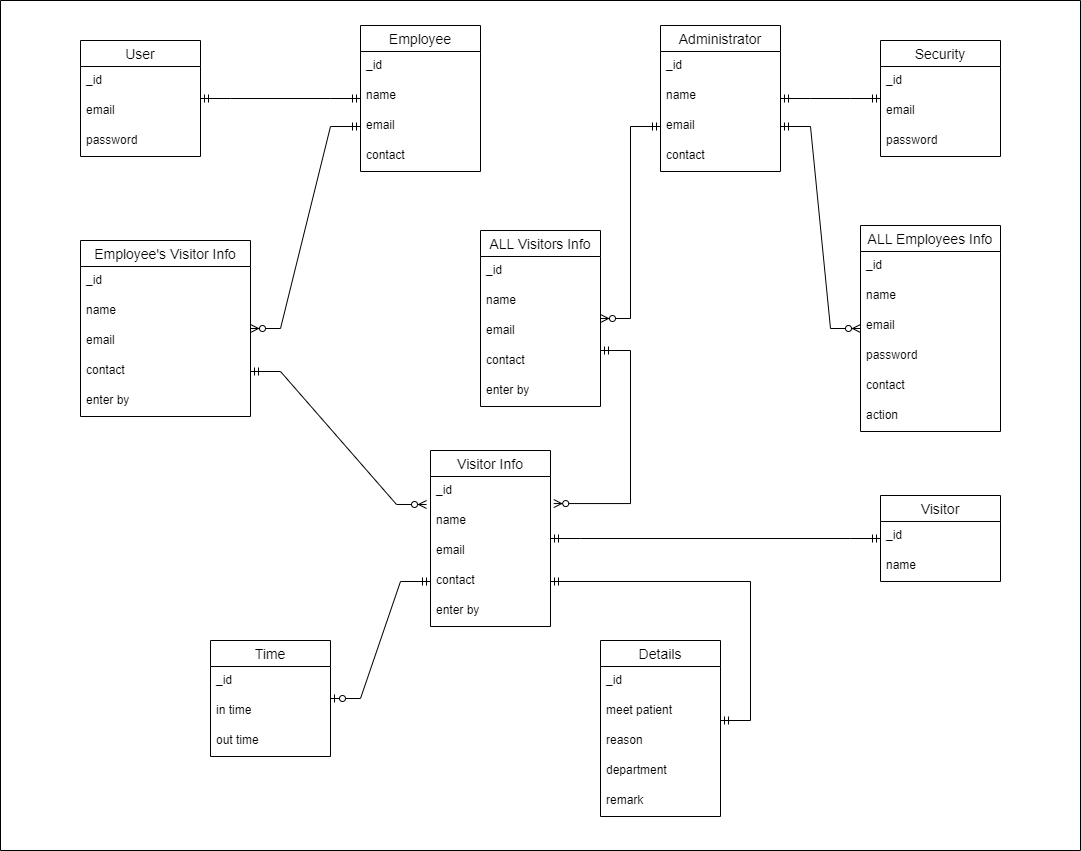

The diagram above was exported from draw.io. Its source (the exported page's mxGraphModel, read from the mxfile embedded in the PNG):
<mxGraphModel dx="1038" dy="571" grid="1" gridSize="10" guides="1" tooltips="1" connect="1" arrows="1" fold="1" page="1" pageScale="1" pageWidth="1100" pageHeight="850" math="0" shadow="0">
  <root>
    <mxCell id="0" />
    <mxCell id="1" parent="0" />
    <mxCell id="ccTDNmk34vtsTW_wTfa1-2" value="User" style="swimlane;fontStyle=0;childLayout=stackLayout;horizontal=1;startSize=26;horizontalStack=0;resizeParent=1;resizeParentMax=0;resizeLast=0;collapsible=1;marginBottom=0;align=center;fontSize=14;" parent="1" vertex="1">
      <mxGeometry x="80" y="40" width="120" height="116" as="geometry" />
    </mxCell>
    <mxCell id="ccTDNmk34vtsTW_wTfa1-3" value="_id" style="text;strokeColor=none;fillColor=none;spacingLeft=4;spacingRight=4;overflow=hidden;rotatable=0;points=[[0,0.5],[1,0.5]];portConstraint=eastwest;fontSize=12;" parent="ccTDNmk34vtsTW_wTfa1-2" vertex="1">
      <mxGeometry y="26" width="120" height="30" as="geometry" />
    </mxCell>
    <mxCell id="ccTDNmk34vtsTW_wTfa1-4" value="email" style="text;strokeColor=none;fillColor=none;spacingLeft=4;spacingRight=4;overflow=hidden;rotatable=0;points=[[0,0.5],[1,0.5]];portConstraint=eastwest;fontSize=12;" parent="ccTDNmk34vtsTW_wTfa1-2" vertex="1">
      <mxGeometry y="56" width="120" height="30" as="geometry" />
    </mxCell>
    <mxCell id="ccTDNmk34vtsTW_wTfa1-5" value="password" style="text;strokeColor=none;fillColor=none;spacingLeft=4;spacingRight=4;overflow=hidden;rotatable=0;points=[[0,0.5],[1,0.5]];portConstraint=eastwest;fontSize=12;" parent="ccTDNmk34vtsTW_wTfa1-2" vertex="1">
      <mxGeometry y="86" width="120" height="30" as="geometry" />
    </mxCell>
    <mxCell id="ccTDNmk34vtsTW_wTfa1-6" value="Security" style="swimlane;fontStyle=0;childLayout=stackLayout;horizontal=1;startSize=26;horizontalStack=0;resizeParent=1;resizeParentMax=0;resizeLast=0;collapsible=1;marginBottom=0;align=center;fontSize=14;" parent="1" vertex="1">
      <mxGeometry x="880" y="40" width="120" height="116" as="geometry" />
    </mxCell>
    <mxCell id="ccTDNmk34vtsTW_wTfa1-7" value="_id" style="text;strokeColor=none;fillColor=none;spacingLeft=4;spacingRight=4;overflow=hidden;rotatable=0;points=[[0,0.5],[1,0.5]];portConstraint=eastwest;fontSize=12;" parent="ccTDNmk34vtsTW_wTfa1-6" vertex="1">
      <mxGeometry y="26" width="120" height="30" as="geometry" />
    </mxCell>
    <mxCell id="ccTDNmk34vtsTW_wTfa1-8" value="email" style="text;strokeColor=none;fillColor=none;spacingLeft=4;spacingRight=4;overflow=hidden;rotatable=0;points=[[0,0.5],[1,0.5]];portConstraint=eastwest;fontSize=12;" parent="ccTDNmk34vtsTW_wTfa1-6" vertex="1">
      <mxGeometry y="56" width="120" height="30" as="geometry" />
    </mxCell>
    <mxCell id="ccTDNmk34vtsTW_wTfa1-9" value="password" style="text;strokeColor=none;fillColor=none;spacingLeft=4;spacingRight=4;overflow=hidden;rotatable=0;points=[[0,0.5],[1,0.5]];portConstraint=eastwest;fontSize=12;" parent="ccTDNmk34vtsTW_wTfa1-6" vertex="1">
      <mxGeometry y="86" width="120" height="30" as="geometry" />
    </mxCell>
    <mxCell id="ccTDNmk34vtsTW_wTfa1-10" value="Visitor Info" style="swimlane;fontStyle=0;childLayout=stackLayout;horizontal=1;startSize=26;horizontalStack=0;resizeParent=1;resizeParentMax=0;resizeLast=0;collapsible=1;marginBottom=0;align=center;fontSize=14;" parent="1" vertex="1">
      <mxGeometry x="430" y="450" width="120" height="176" as="geometry">
        <mxRectangle x="510" y="320" width="70" height="26" as="alternateBounds" />
      </mxGeometry>
    </mxCell>
    <mxCell id="ccTDNmk34vtsTW_wTfa1-11" value="_id" style="text;strokeColor=none;fillColor=none;spacingLeft=4;spacingRight=4;overflow=hidden;rotatable=0;points=[[0,0.5],[1,0.5]];portConstraint=eastwest;fontSize=12;" parent="ccTDNmk34vtsTW_wTfa1-10" vertex="1">
      <mxGeometry y="26" width="120" height="30" as="geometry" />
    </mxCell>
    <mxCell id="ccTDNmk34vtsTW_wTfa1-12" value="name" style="text;strokeColor=none;fillColor=none;spacingLeft=4;spacingRight=4;overflow=hidden;rotatable=0;points=[[0,0.5],[1,0.5]];portConstraint=eastwest;fontSize=12;" parent="ccTDNmk34vtsTW_wTfa1-10" vertex="1">
      <mxGeometry y="56" width="120" height="30" as="geometry" />
    </mxCell>
    <mxCell id="ccTDNmk34vtsTW_wTfa1-13" value="email" style="text;strokeColor=none;fillColor=none;spacingLeft=4;spacingRight=4;overflow=hidden;rotatable=0;points=[[0,0.5],[1,0.5]];portConstraint=eastwest;fontSize=12;" parent="ccTDNmk34vtsTW_wTfa1-10" vertex="1">
      <mxGeometry y="86" width="120" height="30" as="geometry" />
    </mxCell>
    <mxCell id="ccTDNmk34vtsTW_wTfa1-14" value="contact" style="text;strokeColor=none;fillColor=none;spacingLeft=4;spacingRight=4;overflow=hidden;rotatable=0;points=[[0,0.5],[1,0.5]];portConstraint=eastwest;fontSize=12;" parent="ccTDNmk34vtsTW_wTfa1-10" vertex="1">
      <mxGeometry y="116" width="120" height="30" as="geometry" />
    </mxCell>
    <mxCell id="ccTDNmk34vtsTW_wTfa1-15" value="enter by" style="text;strokeColor=none;fillColor=none;spacingLeft=4;spacingRight=4;overflow=hidden;rotatable=0;points=[[0,0.5],[1,0.5]];portConstraint=eastwest;fontSize=12;" parent="ccTDNmk34vtsTW_wTfa1-10" vertex="1">
      <mxGeometry y="146" width="120" height="30" as="geometry" />
    </mxCell>
    <mxCell id="ccTDNmk34vtsTW_wTfa1-16" value="Employee" style="swimlane;fontStyle=0;childLayout=stackLayout;horizontal=1;startSize=26;horizontalStack=0;resizeParent=1;resizeParentMax=0;resizeLast=0;collapsible=1;marginBottom=0;align=center;fontSize=14;" parent="1" vertex="1">
      <mxGeometry x="360" y="25" width="120" height="146" as="geometry" />
    </mxCell>
    <mxCell id="ccTDNmk34vtsTW_wTfa1-17" value="_id" style="text;strokeColor=none;fillColor=none;spacingLeft=4;spacingRight=4;overflow=hidden;rotatable=0;points=[[0,0.5],[1,0.5]];portConstraint=eastwest;fontSize=12;" parent="ccTDNmk34vtsTW_wTfa1-16" vertex="1">
      <mxGeometry y="26" width="120" height="30" as="geometry" />
    </mxCell>
    <mxCell id="ccTDNmk34vtsTW_wTfa1-18" value="name" style="text;strokeColor=none;fillColor=none;spacingLeft=4;spacingRight=4;overflow=hidden;rotatable=0;points=[[0,0.5],[1,0.5]];portConstraint=eastwest;fontSize=12;" parent="ccTDNmk34vtsTW_wTfa1-16" vertex="1">
      <mxGeometry y="56" width="120" height="30" as="geometry" />
    </mxCell>
    <mxCell id="ccTDNmk34vtsTW_wTfa1-19" value="email" style="text;strokeColor=none;fillColor=none;spacingLeft=4;spacingRight=4;overflow=hidden;rotatable=0;points=[[0,0.5],[1,0.5]];portConstraint=eastwest;fontSize=12;" parent="ccTDNmk34vtsTW_wTfa1-16" vertex="1">
      <mxGeometry y="86" width="120" height="30" as="geometry" />
    </mxCell>
    <mxCell id="ccTDNmk34vtsTW_wTfa1-20" value="contact" style="text;strokeColor=none;fillColor=none;spacingLeft=4;spacingRight=4;overflow=hidden;rotatable=0;points=[[0,0.5],[1,0.5]];portConstraint=eastwest;fontSize=12;" parent="ccTDNmk34vtsTW_wTfa1-16" vertex="1">
      <mxGeometry y="116" width="120" height="30" as="geometry" />
    </mxCell>
    <mxCell id="ccTDNmk34vtsTW_wTfa1-21" value="Administrator" style="swimlane;fontStyle=0;childLayout=stackLayout;horizontal=1;startSize=26;horizontalStack=0;resizeParent=1;resizeParentMax=0;resizeLast=0;collapsible=1;marginBottom=0;align=center;fontSize=14;" parent="1" vertex="1">
      <mxGeometry x="660" y="25" width="120" height="146" as="geometry" />
    </mxCell>
    <mxCell id="ccTDNmk34vtsTW_wTfa1-22" value="_id" style="text;strokeColor=none;fillColor=none;spacingLeft=4;spacingRight=4;overflow=hidden;rotatable=0;points=[[0,0.5],[1,0.5]];portConstraint=eastwest;fontSize=12;" parent="ccTDNmk34vtsTW_wTfa1-21" vertex="1">
      <mxGeometry y="26" width="120" height="30" as="geometry" />
    </mxCell>
    <mxCell id="ccTDNmk34vtsTW_wTfa1-23" value="name" style="text;strokeColor=none;fillColor=none;spacingLeft=4;spacingRight=4;overflow=hidden;rotatable=0;points=[[0,0.5],[1,0.5]];portConstraint=eastwest;fontSize=12;" parent="ccTDNmk34vtsTW_wTfa1-21" vertex="1">
      <mxGeometry y="56" width="120" height="30" as="geometry" />
    </mxCell>
    <mxCell id="ccTDNmk34vtsTW_wTfa1-24" value="email" style="text;strokeColor=none;fillColor=none;spacingLeft=4;spacingRight=4;overflow=hidden;rotatable=0;points=[[0,0.5],[1,0.5]];portConstraint=eastwest;fontSize=12;" parent="ccTDNmk34vtsTW_wTfa1-21" vertex="1">
      <mxGeometry y="86" width="120" height="30" as="geometry" />
    </mxCell>
    <mxCell id="ccTDNmk34vtsTW_wTfa1-25" value="contact" style="text;strokeColor=none;fillColor=none;spacingLeft=4;spacingRight=4;overflow=hidden;rotatable=0;points=[[0,0.5],[1,0.5]];portConstraint=eastwest;fontSize=12;" parent="ccTDNmk34vtsTW_wTfa1-21" vertex="1">
      <mxGeometry y="116" width="120" height="30" as="geometry" />
    </mxCell>
    <mxCell id="ccTDNmk34vtsTW_wTfa1-26" value="Details" style="swimlane;fontStyle=0;childLayout=stackLayout;horizontal=1;startSize=26;horizontalStack=0;resizeParent=1;resizeParentMax=0;resizeLast=0;collapsible=1;marginBottom=0;align=center;fontSize=14;" parent="1" vertex="1">
      <mxGeometry x="600" y="640" width="120" height="176" as="geometry">
        <mxRectangle x="510" y="320" width="70" height="26" as="alternateBounds" />
      </mxGeometry>
    </mxCell>
    <mxCell id="ccTDNmk34vtsTW_wTfa1-27" value="_id" style="text;strokeColor=none;fillColor=none;spacingLeft=4;spacingRight=4;overflow=hidden;rotatable=0;points=[[0,0.5],[1,0.5]];portConstraint=eastwest;fontSize=12;" parent="ccTDNmk34vtsTW_wTfa1-26" vertex="1">
      <mxGeometry y="26" width="120" height="30" as="geometry" />
    </mxCell>
    <mxCell id="ccTDNmk34vtsTW_wTfa1-28" value="meet patient" style="text;strokeColor=none;fillColor=none;spacingLeft=4;spacingRight=4;overflow=hidden;rotatable=0;points=[[0,0.5],[1,0.5]];portConstraint=eastwest;fontSize=12;" parent="ccTDNmk34vtsTW_wTfa1-26" vertex="1">
      <mxGeometry y="56" width="120" height="30" as="geometry" />
    </mxCell>
    <mxCell id="ccTDNmk34vtsTW_wTfa1-29" value="reason" style="text;strokeColor=none;fillColor=none;spacingLeft=4;spacingRight=4;overflow=hidden;rotatable=0;points=[[0,0.5],[1,0.5]];portConstraint=eastwest;fontSize=12;" parent="ccTDNmk34vtsTW_wTfa1-26" vertex="1">
      <mxGeometry y="86" width="120" height="30" as="geometry" />
    </mxCell>
    <mxCell id="ccTDNmk34vtsTW_wTfa1-30" value="department" style="text;strokeColor=none;fillColor=none;spacingLeft=4;spacingRight=4;overflow=hidden;rotatable=0;points=[[0,0.5],[1,0.5]];portConstraint=eastwest;fontSize=12;" parent="ccTDNmk34vtsTW_wTfa1-26" vertex="1">
      <mxGeometry y="116" width="120" height="30" as="geometry" />
    </mxCell>
    <mxCell id="ccTDNmk34vtsTW_wTfa1-31" value="remark" style="text;strokeColor=none;fillColor=none;spacingLeft=4;spacingRight=4;overflow=hidden;rotatable=0;points=[[0,0.5],[1,0.5]];portConstraint=eastwest;fontSize=12;" parent="ccTDNmk34vtsTW_wTfa1-26" vertex="1">
      <mxGeometry y="146" width="120" height="30" as="geometry" />
    </mxCell>
    <mxCell id="ccTDNmk34vtsTW_wTfa1-32" value="ALL Visitors Info" style="swimlane;fontStyle=0;childLayout=stackLayout;horizontal=1;startSize=26;horizontalStack=0;resizeParent=1;resizeParentMax=0;resizeLast=0;collapsible=1;marginBottom=0;align=center;fontSize=14;" parent="1" vertex="1">
      <mxGeometry x="480" y="230" width="120" height="176" as="geometry">
        <mxRectangle x="510" y="320" width="70" height="26" as="alternateBounds" />
      </mxGeometry>
    </mxCell>
    <mxCell id="ccTDNmk34vtsTW_wTfa1-33" value="_id" style="text;strokeColor=none;fillColor=none;spacingLeft=4;spacingRight=4;overflow=hidden;rotatable=0;points=[[0,0.5],[1,0.5]];portConstraint=eastwest;fontSize=12;" parent="ccTDNmk34vtsTW_wTfa1-32" vertex="1">
      <mxGeometry y="26" width="120" height="30" as="geometry" />
    </mxCell>
    <mxCell id="ccTDNmk34vtsTW_wTfa1-34" value="name" style="text;strokeColor=none;fillColor=none;spacingLeft=4;spacingRight=4;overflow=hidden;rotatable=0;points=[[0,0.5],[1,0.5]];portConstraint=eastwest;fontSize=12;" parent="ccTDNmk34vtsTW_wTfa1-32" vertex="1">
      <mxGeometry y="56" width="120" height="30" as="geometry" />
    </mxCell>
    <mxCell id="ccTDNmk34vtsTW_wTfa1-35" value="email" style="text;strokeColor=none;fillColor=none;spacingLeft=4;spacingRight=4;overflow=hidden;rotatable=0;points=[[0,0.5],[1,0.5]];portConstraint=eastwest;fontSize=12;" parent="ccTDNmk34vtsTW_wTfa1-32" vertex="1">
      <mxGeometry y="86" width="120" height="30" as="geometry" />
    </mxCell>
    <mxCell id="ccTDNmk34vtsTW_wTfa1-36" value="contact" style="text;strokeColor=none;fillColor=none;spacingLeft=4;spacingRight=4;overflow=hidden;rotatable=0;points=[[0,0.5],[1,0.5]];portConstraint=eastwest;fontSize=12;" parent="ccTDNmk34vtsTW_wTfa1-32" vertex="1">
      <mxGeometry y="116" width="120" height="30" as="geometry" />
    </mxCell>
    <mxCell id="ccTDNmk34vtsTW_wTfa1-37" value="enter by" style="text;strokeColor=none;fillColor=none;spacingLeft=4;spacingRight=4;overflow=hidden;rotatable=0;points=[[0,0.5],[1,0.5]];portConstraint=eastwest;fontSize=12;" parent="ccTDNmk34vtsTW_wTfa1-32" vertex="1">
      <mxGeometry y="146" width="120" height="30" as="geometry" />
    </mxCell>
    <mxCell id="ccTDNmk34vtsTW_wTfa1-38" value="ALL Employees Info" style="swimlane;fontStyle=0;childLayout=stackLayout;horizontal=1;startSize=26;horizontalStack=0;resizeParent=1;resizeParentMax=0;resizeLast=0;collapsible=1;marginBottom=0;align=center;fontSize=14;" parent="1" vertex="1">
      <mxGeometry x="860" y="225" width="140" height="206" as="geometry" />
    </mxCell>
    <mxCell id="ccTDNmk34vtsTW_wTfa1-39" value="_id" style="text;strokeColor=none;fillColor=none;spacingLeft=4;spacingRight=4;overflow=hidden;rotatable=0;points=[[0,0.5],[1,0.5]];portConstraint=eastwest;fontSize=12;" parent="ccTDNmk34vtsTW_wTfa1-38" vertex="1">
      <mxGeometry y="26" width="140" height="30" as="geometry" />
    </mxCell>
    <mxCell id="ccTDNmk34vtsTW_wTfa1-40" value="name" style="text;strokeColor=none;fillColor=none;spacingLeft=4;spacingRight=4;overflow=hidden;rotatable=0;points=[[0,0.5],[1,0.5]];portConstraint=eastwest;fontSize=12;" parent="ccTDNmk34vtsTW_wTfa1-38" vertex="1">
      <mxGeometry y="56" width="140" height="30" as="geometry" />
    </mxCell>
    <mxCell id="ccTDNmk34vtsTW_wTfa1-41" value="email" style="text;strokeColor=none;fillColor=none;spacingLeft=4;spacingRight=4;overflow=hidden;rotatable=0;points=[[0,0.5],[1,0.5]];portConstraint=eastwest;fontSize=12;" parent="ccTDNmk34vtsTW_wTfa1-38" vertex="1">
      <mxGeometry y="86" width="140" height="30" as="geometry" />
    </mxCell>
    <mxCell id="ccTDNmk34vtsTW_wTfa1-42" value="password" style="text;strokeColor=none;fillColor=none;spacingLeft=4;spacingRight=4;overflow=hidden;rotatable=0;points=[[0,0.5],[1,0.5]];portConstraint=eastwest;fontSize=12;" parent="ccTDNmk34vtsTW_wTfa1-38" vertex="1">
      <mxGeometry y="116" width="140" height="30" as="geometry" />
    </mxCell>
    <mxCell id="ccTDNmk34vtsTW_wTfa1-43" value="contact" style="text;strokeColor=none;fillColor=none;spacingLeft=4;spacingRight=4;overflow=hidden;rotatable=0;points=[[0,0.5],[1,0.5]];portConstraint=eastwest;fontSize=12;" parent="ccTDNmk34vtsTW_wTfa1-38" vertex="1">
      <mxGeometry y="146" width="140" height="30" as="geometry" />
    </mxCell>
    <mxCell id="ccTDNmk34vtsTW_wTfa1-44" value="action" style="text;strokeColor=none;fillColor=none;spacingLeft=4;spacingRight=4;overflow=hidden;rotatable=0;points=[[0,0.5],[1,0.5]];portConstraint=eastwest;fontSize=12;" parent="ccTDNmk34vtsTW_wTfa1-38" vertex="1">
      <mxGeometry y="176" width="140" height="30" as="geometry" />
    </mxCell>
    <mxCell id="ccTDNmk34vtsTW_wTfa1-45" value="Employee's Visitor Info" style="swimlane;fontStyle=0;childLayout=stackLayout;horizontal=1;startSize=26;horizontalStack=0;resizeParent=1;resizeParentMax=0;resizeLast=0;collapsible=1;marginBottom=0;align=center;fontSize=14;" parent="1" vertex="1">
      <mxGeometry x="80" y="240" width="170" height="176" as="geometry">
        <mxRectangle x="510" y="320" width="70" height="26" as="alternateBounds" />
      </mxGeometry>
    </mxCell>
    <mxCell id="ccTDNmk34vtsTW_wTfa1-46" value="_id" style="text;strokeColor=none;fillColor=none;spacingLeft=4;spacingRight=4;overflow=hidden;rotatable=0;points=[[0,0.5],[1,0.5]];portConstraint=eastwest;fontSize=12;" parent="ccTDNmk34vtsTW_wTfa1-45" vertex="1">
      <mxGeometry y="26" width="170" height="30" as="geometry" />
    </mxCell>
    <mxCell id="ccTDNmk34vtsTW_wTfa1-47" value="name" style="text;strokeColor=none;fillColor=none;spacingLeft=4;spacingRight=4;overflow=hidden;rotatable=0;points=[[0,0.5],[1,0.5]];portConstraint=eastwest;fontSize=12;" parent="ccTDNmk34vtsTW_wTfa1-45" vertex="1">
      <mxGeometry y="56" width="170" height="30" as="geometry" />
    </mxCell>
    <mxCell id="ccTDNmk34vtsTW_wTfa1-48" value="email" style="text;strokeColor=none;fillColor=none;spacingLeft=4;spacingRight=4;overflow=hidden;rotatable=0;points=[[0,0.5],[1,0.5]];portConstraint=eastwest;fontSize=12;" parent="ccTDNmk34vtsTW_wTfa1-45" vertex="1">
      <mxGeometry y="86" width="170" height="30" as="geometry" />
    </mxCell>
    <mxCell id="ccTDNmk34vtsTW_wTfa1-49" value="contact" style="text;strokeColor=none;fillColor=none;spacingLeft=4;spacingRight=4;overflow=hidden;rotatable=0;points=[[0,0.5],[1,0.5]];portConstraint=eastwest;fontSize=12;" parent="ccTDNmk34vtsTW_wTfa1-45" vertex="1">
      <mxGeometry y="116" width="170" height="30" as="geometry" />
    </mxCell>
    <mxCell id="ccTDNmk34vtsTW_wTfa1-50" value="enter by" style="text;strokeColor=none;fillColor=none;spacingLeft=4;spacingRight=4;overflow=hidden;rotatable=0;points=[[0,0.5],[1,0.5]];portConstraint=eastwest;fontSize=12;" parent="ccTDNmk34vtsTW_wTfa1-45" vertex="1">
      <mxGeometry y="146" width="170" height="30" as="geometry" />
    </mxCell>
    <mxCell id="ccTDNmk34vtsTW_wTfa1-51" value="Time" style="swimlane;fontStyle=0;childLayout=stackLayout;horizontal=1;startSize=26;horizontalStack=0;resizeParent=1;resizeParentMax=0;resizeLast=0;collapsible=1;marginBottom=0;align=center;fontSize=14;" parent="1" vertex="1">
      <mxGeometry x="210" y="640" width="120" height="116" as="geometry">
        <mxRectangle x="510" y="320" width="70" height="26" as="alternateBounds" />
      </mxGeometry>
    </mxCell>
    <mxCell id="ccTDNmk34vtsTW_wTfa1-52" value="_id" style="text;strokeColor=none;fillColor=none;spacingLeft=4;spacingRight=4;overflow=hidden;rotatable=0;points=[[0,0.5],[1,0.5]];portConstraint=eastwest;fontSize=12;" parent="ccTDNmk34vtsTW_wTfa1-51" vertex="1">
      <mxGeometry y="26" width="120" height="30" as="geometry" />
    </mxCell>
    <mxCell id="ccTDNmk34vtsTW_wTfa1-53" value="in time" style="text;strokeColor=none;fillColor=none;spacingLeft=4;spacingRight=4;overflow=hidden;rotatable=0;points=[[0,0.5],[1,0.5]];portConstraint=eastwest;fontSize=12;" parent="ccTDNmk34vtsTW_wTfa1-51" vertex="1">
      <mxGeometry y="56" width="120" height="30" as="geometry" />
    </mxCell>
    <mxCell id="ccTDNmk34vtsTW_wTfa1-54" value="out time" style="text;strokeColor=none;fillColor=none;spacingLeft=4;spacingRight=4;overflow=hidden;rotatable=0;points=[[0,0.5],[1,0.5]];portConstraint=eastwest;fontSize=12;" parent="ccTDNmk34vtsTW_wTfa1-51" vertex="1">
      <mxGeometry y="86" width="120" height="30" as="geometry" />
    </mxCell>
    <mxCell id="ccTDNmk34vtsTW_wTfa1-55" value="" style="edgeStyle=entityRelationEdgeStyle;fontSize=12;html=1;endArrow=ERmandOne;startArrow=ERmandOne;rounded=0;" parent="1" source="ccTDNmk34vtsTW_wTfa1-21" target="ccTDNmk34vtsTW_wTfa1-6" edge="1">
      <mxGeometry width="100" height="100" relative="1" as="geometry">
        <mxPoint x="610" y="290" as="sourcePoint" />
        <mxPoint x="710" y="190" as="targetPoint" />
      </mxGeometry>
    </mxCell>
    <mxCell id="ccTDNmk34vtsTW_wTfa1-56" value="" style="edgeStyle=entityRelationEdgeStyle;fontSize=12;html=1;endArrow=ERmandOne;startArrow=ERmandOne;rounded=0;" parent="1" source="ccTDNmk34vtsTW_wTfa1-2" target="ccTDNmk34vtsTW_wTfa1-16" edge="1">
      <mxGeometry width="100" height="100" relative="1" as="geometry">
        <mxPoint x="780" y="107.99999999999989" as="sourcePoint" />
        <mxPoint x="890" y="107.99999999999989" as="targetPoint" />
      </mxGeometry>
    </mxCell>
    <mxCell id="ccTDNmk34vtsTW_wTfa1-57" value="" style="edgeStyle=entityRelationEdgeStyle;fontSize=12;html=1;endArrow=ERzeroToMany;startArrow=ERmandOne;rounded=0;exitX=0;exitY=0.5;exitDx=0;exitDy=0;" parent="1" source="ccTDNmk34vtsTW_wTfa1-19" target="ccTDNmk34vtsTW_wTfa1-45" edge="1">
      <mxGeometry width="100" height="100" relative="1" as="geometry">
        <mxPoint x="340" y="140" as="sourcePoint" />
        <mxPoint x="660" y="200" as="targetPoint" />
      </mxGeometry>
    </mxCell>
    <mxCell id="ccTDNmk34vtsTW_wTfa1-58" value="" style="edgeStyle=entityRelationEdgeStyle;fontSize=12;html=1;endArrow=ERzeroToMany;startArrow=ERmandOne;rounded=0;exitX=1;exitY=0.5;exitDx=0;exitDy=0;" parent="1" source="ccTDNmk34vtsTW_wTfa1-24" target="ccTDNmk34vtsTW_wTfa1-38" edge="1">
      <mxGeometry width="100" height="100" relative="1" as="geometry">
        <mxPoint x="760" y="132" as="sourcePoint" />
        <mxPoint x="260" y="323" as="targetPoint" />
      </mxGeometry>
    </mxCell>
    <mxCell id="ccTDNmk34vtsTW_wTfa1-59" value="" style="edgeStyle=entityRelationEdgeStyle;fontSize=12;html=1;endArrow=ERzeroToMany;startArrow=ERmandOne;rounded=0;" parent="1" source="ccTDNmk34vtsTW_wTfa1-24" target="ccTDNmk34vtsTW_wTfa1-32" edge="1">
      <mxGeometry width="100" height="100" relative="1" as="geometry">
        <mxPoint x="360" y="220" as="sourcePoint" />
        <mxPoint x="460" y="120" as="targetPoint" />
      </mxGeometry>
    </mxCell>
    <mxCell id="ccTDNmk34vtsTW_wTfa1-60" value="" style="edgeStyle=entityRelationEdgeStyle;fontSize=12;html=1;endArrow=ERmandOne;startArrow=ERmandOne;rounded=0;" parent="1" source="ccTDNmk34vtsTW_wTfa1-10" target="ccTDNmk34vtsTW_wTfa1-66" edge="1">
      <mxGeometry width="100" height="100" relative="1" as="geometry">
        <mxPoint x="210" y="107.99999999999989" as="sourcePoint" />
        <mxPoint x="370" y="107.99999999999989" as="targetPoint" />
      </mxGeometry>
    </mxCell>
    <mxCell id="ccTDNmk34vtsTW_wTfa1-61" value="" style="edgeStyle=entityRelationEdgeStyle;fontSize=12;html=1;endArrow=ERzeroToMany;startArrow=ERmandOne;rounded=0;exitX=1;exitY=0.5;exitDx=0;exitDy=0;entryX=-0.033;entryY=0.933;entryDx=0;entryDy=0;entryPerimeter=0;" parent="1" source="ccTDNmk34vtsTW_wTfa1-49" target="ccTDNmk34vtsTW_wTfa1-11" edge="1">
      <mxGeometry width="100" height="100" relative="1" as="geometry">
        <mxPoint x="430" y="420" as="sourcePoint" />
        <mxPoint x="530" y="320" as="targetPoint" />
      </mxGeometry>
    </mxCell>
    <mxCell id="ccTDNmk34vtsTW_wTfa1-62" value="" style="edgeStyle=entityRelationEdgeStyle;fontSize=12;html=1;endArrow=ERmandOne;startArrow=ERmandOne;rounded=0;entryX=1;entryY=0.5;entryDx=0;entryDy=0;" parent="1" target="ccTDNmk34vtsTW_wTfa1-14" edge="1">
      <mxGeometry width="100" height="100" relative="1" as="geometry">
        <mxPoint x="720" y="719.9999999999998" as="sourcePoint" />
        <mxPoint x="530" y="560" as="targetPoint" />
      </mxGeometry>
    </mxCell>
    <mxCell id="ccTDNmk34vtsTW_wTfa1-63" value="" style="edgeStyle=entityRelationEdgeStyle;fontSize=12;html=1;endArrow=ERzeroToMany;startArrow=ERmandOne;rounded=0;entryX=1.027;entryY=0.902;entryDx=0;entryDy=0;entryPerimeter=0;" parent="1" target="ccTDNmk34vtsTW_wTfa1-11" edge="1">
      <mxGeometry width="100" height="100" relative="1" as="geometry">
        <mxPoint x="600" y="350" as="sourcePoint" />
        <mxPoint x="550" y="470" as="targetPoint" />
      </mxGeometry>
    </mxCell>
    <mxCell id="ccTDNmk34vtsTW_wTfa1-64" value="" style="edgeStyle=entityRelationEdgeStyle;fontSize=12;html=1;endArrow=ERzeroToOne;startArrow=ERmandOne;rounded=0;exitX=0;exitY=0.5;exitDx=0;exitDy=0;" parent="1" source="ccTDNmk34vtsTW_wTfa1-14" target="ccTDNmk34vtsTW_wTfa1-51" edge="1">
      <mxGeometry width="100" height="100" relative="1" as="geometry">
        <mxPoint x="430" y="700" as="sourcePoint" />
        <mxPoint x="530" y="600" as="targetPoint" />
      </mxGeometry>
    </mxCell>
    <mxCell id="ccTDNmk34vtsTW_wTfa1-65" value="" style="swimlane;startSize=0;" parent="1" vertex="1">
      <mxGeometry width="1080" height="850" as="geometry" />
    </mxCell>
    <mxCell id="ccTDNmk34vtsTW_wTfa1-66" value="Visitor" style="swimlane;fontStyle=0;childLayout=stackLayout;horizontal=1;startSize=26;horizontalStack=0;resizeParent=1;resizeParentMax=0;resizeLast=0;collapsible=1;marginBottom=0;align=center;fontSize=14;" parent="ccTDNmk34vtsTW_wTfa1-65" vertex="1">
      <mxGeometry x="880" y="495" width="120" height="86" as="geometry">
        <mxRectangle x="510" y="320" width="70" height="26" as="alternateBounds" />
      </mxGeometry>
    </mxCell>
    <mxCell id="ccTDNmk34vtsTW_wTfa1-67" value="_id" style="text;strokeColor=none;fillColor=none;spacingLeft=4;spacingRight=4;overflow=hidden;rotatable=0;points=[[0,0.5],[1,0.5]];portConstraint=eastwest;fontSize=12;" parent="ccTDNmk34vtsTW_wTfa1-66" vertex="1">
      <mxGeometry y="26" width="120" height="30" as="geometry" />
    </mxCell>
    <mxCell id="ccTDNmk34vtsTW_wTfa1-68" value="name" style="text;strokeColor=none;fillColor=none;spacingLeft=4;spacingRight=4;overflow=hidden;rotatable=0;points=[[0,0.5],[1,0.5]];portConstraint=eastwest;fontSize=12;" parent="ccTDNmk34vtsTW_wTfa1-66" vertex="1">
      <mxGeometry y="56" width="120" height="30" as="geometry" />
    </mxCell>
  </root>
</mxGraphModel>